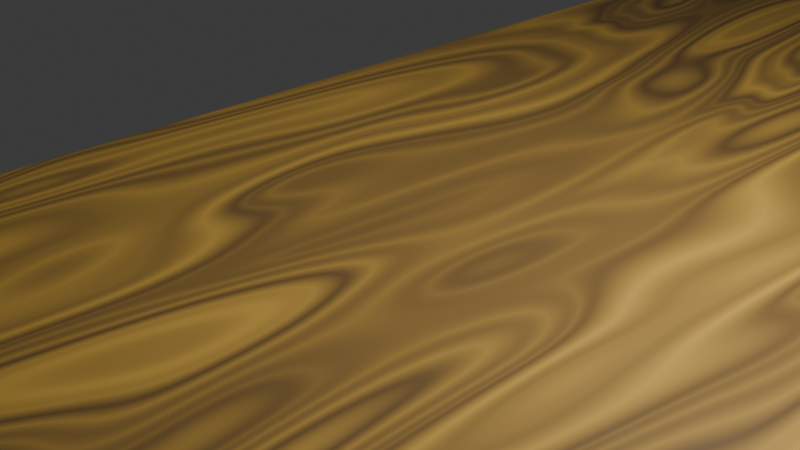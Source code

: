 # Source: Table.blend  (saved by Blender 4.4.30; exported with 4.5.12 LTS)
import bpy
from mathutils import Matrix  # noqa: F401  (used for matrix-valued properties, if any)

bpy.ops.wm.read_factory_settings(use_empty=True)
scene = bpy.context.scene
scene.name = 'Scene'

# ---- collections
col_collection = bpy.data.collections.new('Collection'); scene.collection.children.link(col_collection)

# ---- materials (node trees are filled in below, after node groups)
mat_material = bpy.data.materials.new('Material')
mat_material.alpha_threshold = 0.0
mat_material.roughness = 0.5
mat_material.line_color = (0.0, 0.0, 0.0, 1.0)

# ---- material node trees
mat_material.use_nodes = True; mat_material.node_tree.nodes.clear()
_N = mat_material.node_tree.nodes; _L = mat_material.node_tree.links
n0 = _N.new('ShaderNodeOutputMaterial'); n0.name = 'Material Output'; n0.location = (300, 300)
n1 = _N.new('ShaderNodeBsdfPrincipled'); n1.name = 'Principled BSDF'; n1.location = (10, 300)
n1.inputs[3].default_value = 1.45
n2 = _N.new('ShaderNodeTexVoronoi'); n2.name = '沃罗诺伊纹理'; n2.location = (-582, 241)
n2.inputs[2].default_value = 12.9
n2.inputs[3].default_value = 0.4
n2.inputs[5].default_value = 0.0
n3 = _N.new('ShaderNodeValToRGB'); n3.name = '颜色渐变'; n3.location = (-339, 189)
while len(n3.color_ramp.elements) > 1: n3.color_ramp.elements.remove(n3.color_ramp.elements[-1])
n3.color_ramp.elements[0].position = 0.0; n3.color_ramp.elements[0].color = (0.1344, 0.07538, 0.04482, 1.0)
_e = n3.color_ramp.elements.new(1.0); _e.color = (1.0, 0.5982, 0.1118, 1.0)
n4 = _N.new('ShaderNodeTexNoise'); n4.name = '噪波纹理'; n4.location = (-911, 210)
n4.inputs[2].default_value = -2.0
n4.inputs[3].default_value = 0.5
n4.inputs[5].default_value = 2.1
n4.inputs[8].default_value = -0.5
n5 = _N.new('ShaderNodeMapping'); n5.name = '映射'; n5.location = (-1091, 170)
n5.inputs[1].default_value = (1.6, -0.2, 1.2)
n5.inputs[2].default_value = (-0.7906, -0.03142, 0.0)
n5.inputs[3].default_value = (3.2, 1.2, 1.0)
n6 = _N.new('ShaderNodeTexCoord'); n6.name = '纹理坐标'; n6.location = (-1271, 170)
_L.new(n1.outputs[0], n0.inputs[0])
_L.new(n2.outputs[0], n3.inputs[0])
_L.new(n3.outputs[0], n1.inputs[0])
_L.new(n4.outputs[0], n2.inputs[0])
_L.new(n5.outputs[0], n4.inputs[0])
_L.new(n6.outputs[0], n5.inputs[0])
n0.is_active_output = True

# ---- world
world_world = bpy.data.worlds.new('World'); scene.world = world_world
world_world.use_nodes = True; world_world.node_tree.nodes.clear()
_N = world_world.node_tree.nodes; _L = world_world.node_tree.links
n0 = _N.new('ShaderNodeOutputWorld'); n0.name = 'World Output'; n0.location = (300, 300)
n1 = _N.new('ShaderNodeBackground'); n1.name = 'Background'; n1.location = (10, 300)
n1.inputs[0].default_value = (0.05088, 0.05088, 0.05088, 1.0)
_L.new(n1.outputs[0], n0.inputs[0])
n0.is_active_output = True
world_world.color = (0.05088, 0.05088, 0.05088)
world_world.sun_shadow_jitter_overblur = 0.0

# ---- cameras
cam_camera = bpy.data.cameras.new('Camera')
cam_camera.clip_end = 100.0
cam_camera.ortho_scale = 7.314

# ---- lights
light_light = bpy.data.lights.new('Light', 'POINT')
light_light.energy = 1000.0
light_light.shadow_soft_size = 0.1

# ---- meshes
me_cube = bpy.data.meshes.new('Cube')
me_cube.from_pydata([(1.0, 0.9258, 1.0), (0.9258, 1.0, 1.0), (0.9975, 0.945, 1.0), (0.9901, 0.9629, 1.0), (0.9783, 0.9783, 1.0), (0.9629, 0.9901, 1.0), (0.945, 0.9975, 1.0), (0.9258, 1.0, -1.0), (1.0, 0.9258, -1.0), (0.945, 0.9975, -1.0), (0.9629, 0.9901, -1.0), (0.9783, 0.9783, -1.0), (0.9901, 0.9629, -1.0), (0.9975, 0.945, -1.0), (0.9258, -1.0, 1.0), (1.0, -0.9258, 1.0), (0.945, -0.9975, 1.0), (0.9629, -0.9901, 1.0), (0.9783, -0.9783, 1.0), (0.9901, -0.9629, 1.0), (0.9975, -0.945, 1.0), (1.0, -0.9258, -1.0), (0.9258, -1.0, -1.0), (0.9975, -0.945, -1.0), (0.9901, -0.9629, -1.0), (0.9783, -0.9783, -1.0), (0.9629, -0.9901, -1.0), (0.945, -0.9975, -1.0), (-0.9258, 1.0, 1.0), (-1.0, 0.9258, 1.0), (-0.945, 0.9975, 1.0), (-0.9629, 0.9901, 1.0), (-0.9783, 0.9783, 1.0), (-0.9901, 0.9629, 1.0), (-0.9975, 0.945, 1.0), (-1.0, 0.9258, -1.0), (-0.9258, 1.0, -1.0), (-0.9975, 0.945, -1.0), (-0.9901, 0.9629, -1.0), (-0.9783, 0.9783, -1.0), (-0.9629, 0.9901, -1.0), (-0.945, 0.9975, -1.0), (-1.0, -0.9258, 1.0), (-0.9258, -1.0, 1.0), (-0.9975, -0.945, 1.0), (-0.9901, -0.9629, 1.0), (-0.9783, -0.9783, 1.0), (-0.9629, -0.9901, 1.0), (-0.945, -0.9975, 1.0), (-0.9258, -1.0, -1.0), (-1.0, -0.9258, -1.0), (-0.945, -0.9975, -1.0), (-0.9629, -0.9901, -1.0), (-0.9783, -0.9783, -1.0), (-0.9901, -0.9629, -1.0), (-0.9975, -0.945, -1.0)], [], [(35, 37, 38, 39, 40, 41, 36, 7, 9, 10, 11, 12, 13, 8, 21, 23, 24, 25, 26, 27, 22, 49, 51, 52, 53, 54, 55, 50), (50, 42, 29, 35), (22, 14, 43, 49), (0, 2, 3, 4, 5, 6, 1, 28, 30, 31, 32, 33, 34, 29, 42, 44, 45, 46, 47, 48, 43, 14, 16, 17, 18, 19, 20, 15), (8, 0, 15, 21), (0, 8, 13, 2), (2, 13, 12, 3), (3, 12, 11, 4), (4, 11, 10, 5), (5, 10, 9, 6), (6, 9, 7, 1), (49, 43, 48, 51), (51, 48, 47, 52), (52, 47, 46, 53), (53, 46, 45, 54), (54, 45, 44, 55), (55, 44, 42, 50), (14, 22, 27, 16), (16, 27, 26, 17), (17, 26, 25, 18), (18, 25, 24, 19), (19, 24, 23, 20), (20, 23, 21, 15), (28, 36, 41, 30), (30, 41, 40, 31), (31, 40, 39, 32), (32, 39, 38, 33), (33, 38, 37, 34), (34, 37, 35, 29), (36, 28, 1, 7)])
_uv = me_cube.uv_layers.new(name='UVMap')
_uv.uv.foreach_set('vector', [0.125, 0.5093, 0.1253, 0.5069, 0.1262, 0.5046, 0.1277, 0.5027, 0.1296, 0.5012, 0.1319, 0.5003, 0.1343, 0.5, 0.3657, 0.5, 0.3681, 0.5003, 0.3704, 0.5012, 0.3723, 0.5027, 0.3738, 0.5046, 0.3747, 0.5069, 0.375, 0.5093, 0.375, 0.7407, 0.3747, 0.7431, 0.3738, 0.7454, 0.3723, 0.7473, 0.3704, 0.7488, 0.3681, 0.7497, 0.3657, 0.75, 0.1343, 0.75, 0.1319, 0.7497, 0.1296, 0.7488, 0.1277, 0.7473, 0.1262, 0.7454, 0.1253, 0.7431, 0.125, 0.7407, 0.375, 0.009269, 0.625, 0.009269, 0.625, 0.2407, 0.375, 0.2407, 0.375, 0.7593, 0.625, 0.7593, 0.625, 0.9907, 0.375, 0.9907, 0.625, 0.5093, 0.6253, 0.5069, 0.6262, 0.5046, 0.6277, 0.5027, 0.6296, 0.5012, 0.6319, 0.5003, 0.6343, 0.5, 0.8657, 0.5, 0.8681, 0.5003, 0.8704, 0.5012, 0.8723, 0.5027, 0.8738, 0.5046, 0.8747, 0.5069, 0.875, 0.5093, 0.875, 0.7407, 0.8747, 0.7431, 0.8738, 0.7454, 0.8723, 0.7473, 0.8704, 0.7488, 0.8681, 0.7497, 0.8657, 0.75, 0.6343, 0.75, 0.6319, 0.7497, 0.6296, 0.7488, 0.6277, 0.7473, 0.6262, 0.7454, 0.6253, 0.7431, 0.625, 0.7407, 0.375, 0.5093, 0.625, 0.5093, 0.625, 0.7407, 0.375, 0.7407, 0.625, 0.5093, 0.375, 0.5093, 0.375, 0.5069, 0.625, 0.5069, 0.625, 0.5069, 0.375, 0.5069, 0.375, 0.5046, 0.625, 0.5046, 0.625, 0.5046, 0.375, 0.5046, 0.375, 0.5, 0.625, 0.5, 0.625, 0.5, 0.375, 0.5, 0.375, 0.4954, 0.625, 0.4954, 0.625, 0.4954, 0.375, 0.4954, 0.375, 0.4931, 0.625, 0.4931, 0.625, 0.4931, 0.375, 0.4931, 0.375, 0.4907, 0.625, 0.4907, 0.375, 0.9907, 0.625, 0.9907, 0.625, 0.9931, 0.375, 0.9931, 0.375, 0.9931, 0.625, 0.9931, 0.625, 0.9954, 0.375, 0.9954, 0.375, 0.9954, 0.625, 0.9954, 0.625, 1.0, 0.375, 1.0, 0.375, 0.0, 0.625, 0.0, 0.625, 0.004635, 0.375, 0.004635, 0.375, 0.004635, 0.625, 0.004635, 0.625, 0.00687, 0.375, 0.00687, 0.375, 0.00687, 0.625, 0.00687, 0.625, 0.009269, 0.375, 0.009269, 0.625, 0.7593, 0.375, 0.7593, 0.375, 0.7569, 0.625, 0.7569, 0.625, 0.7569, 0.375, 0.7569, 0.375, 0.7546, 0.625, 0.7546, 0.625, 0.7546, 0.375, 0.7546, 0.375, 0.75, 0.625, 0.75, 0.625, 0.75, 0.375, 0.75, 0.375, 0.7454, 0.625, 0.7454, 0.625, 0.7454, 0.375, 0.7454, 0.375, 0.7431, 0.625, 0.7431, 0.625, 0.7431, 0.375, 0.7431, 0.375, 0.7407, 0.625, 0.7407, 0.625, 0.2593, 0.375, 0.2593, 0.375, 0.2569, 0.625, 0.2569, 0.625, 0.2569, 0.375, 0.2569, 0.375, 0.2546, 0.625, 0.2546, 0.625, 0.2546, 0.375, 0.2546, 0.375, 0.25, 0.625, 0.25, 0.625, 0.25, 0.375, 0.25, 0.375, 0.2454, 0.625, 0.2454, 0.625, 0.2454, 0.375, 0.2454, 0.375, 0.2431, 0.625, 0.2431, 0.625, 0.2431, 0.375, 0.2431, 0.375, 0.2407, 0.625, 0.2407, 0.375, 0.2593, 0.625, 0.2593, 0.625, 0.4907, 0.375, 0.4907])
me_cube.materials.append(mat_material)
me_cube.use_mirror_vertex_groups = False
me_cube.update()
me_cube_001 = bpy.data.meshes.new('Cube.001')
me_cube_001.from_pydata([(0.9322, 0.9214, 22.62), (0.9214, 0.9322, 22.62), (0.9314, 0.9273, 22.62), (0.9309, 0.9287, 22.62), (0.9299, 0.9299, 22.62), (0.9287, 0.9309, 22.62), (0.9273, 0.9314, 22.62), (0.9214, -0.9322, 22.62), (0.9322, -0.9214, 22.62), (0.9273, -0.9314, 22.62), (0.9287, -0.9309, 22.62), (0.9299, -0.9299, 22.62), (0.9309, -0.9287, 22.62), (0.9314, -0.9273, 22.62), (-0.9214, 0.9322, 22.62), (-0.9322, 0.9214, 22.62), (-0.9273, 0.9314, 22.62), (-0.9287, 0.9309, 22.62), (-0.9299, 0.9299, 22.62), (-0.9309, 0.9287, 22.62), (-0.9314, 0.9273, 22.62), (-0.9322, -0.9214, 22.62), (-0.9214, -0.9322, 22.62), (-0.9314, -0.9273, 22.62), (-0.9309, -0.9287, 22.62), (-0.9299, -0.9299, 22.62), (-0.9287, -0.9309, 22.62), (-0.9273, -0.9314, 22.62), (0.9314, 0.9273, 26.71), (0.9322, 0.9214, 26.71), (0.9309, 0.9287, 26.71), (0.9299, 0.9299, 26.71), (0.9287, 0.9309, 26.71), (0.9273, 0.9314, 26.71), (0.9214, 0.9322, 26.71), (-0.9214, -0.9322, 26.71), (-0.9273, -0.9314, 26.71), (-0.9287, -0.9309, 26.71), (-0.9299, -0.9299, 26.71), (-0.9309, -0.9287, 26.71), (-0.9314, -0.9273, 26.71), (-0.9322, -0.9214, 26.71), (0.9273, -0.9314, 26.71), (0.9214, -0.9322, 26.71), (0.9287, -0.9309, 26.71), (0.9299, -0.9299, 26.71), (0.9309, -0.9287, 26.71), (0.9314, -0.9273, 26.71), (0.9322, -0.9214, 26.71), (-0.9273, 0.9314, 26.71), (-0.9214, 0.9322, 26.71), (-0.9287, 0.9309, 26.71), (-0.9299, 0.9299, 26.71), (-0.9309, 0.9287, 26.71), (-0.9314, 0.9273, 26.71), (-0.9322, 0.9214, 26.71), (0.9975, 0.945, 22.62), (1.0, 0.9258, 22.62), (0.9901, 0.9629, 22.62), (0.9783, 0.9783, 22.62), (0.9629, 0.9901, 22.62), (0.945, 0.9975, 22.62), (0.9258, 1.0, 22.62), (-0.9258, -1.0, 22.62), (-0.945, -0.9975, 22.62), (-0.9629, -0.9901, 22.62), (-0.9783, -0.9783, 22.62), (-0.9901, -0.9629, 22.62), (-0.9975, -0.945, 22.62), (-1.0, -0.9258, 22.62), (0.945, -0.9975, 22.62), (0.9258, -1.0, 22.62), (0.9629, -0.9901, 22.62), (0.9783, -0.9783, 22.62), (0.9901, -0.9629, 22.62), (0.9975, -0.945, 22.62), (1.0, -0.9258, 22.62), (-0.945, 0.9975, 22.62), (-0.9258, 1.0, 22.62), (-0.9629, 0.9901, 22.62), (-0.9783, 0.9783, 22.62), (-0.9901, 0.9629, 22.62), (-0.9975, 0.945, 22.62), (-1.0, 0.9258, 22.62), (0.9975, 0.945, 26.71), (1.0, 0.9258, 26.71), (0.9901, 0.9629, 26.71), (0.9783, 0.9783, 26.71), (0.9629, 0.9901, 26.71), (0.945, 0.9975, 26.71), (0.9258, 1.0, 26.71), (-0.9258, -1.0, 26.71), (-0.945, -0.9975, 26.71), (-0.9629, -0.9901, 26.71), (-0.9783, -0.9783, 26.71), (-0.9901, -0.9629, 26.71), (-0.9975, -0.945, 26.71), (-1.0, -0.9258, 26.71), (0.945, -0.9975, 26.71), (0.9258, -1.0, 26.71), (0.9629, -0.9901, 26.71), (0.9783, -0.9783, 26.71), (0.9901, -0.9629, 26.71), (0.9975, -0.945, 26.71), (1.0, -0.9258, 26.71), (-0.945, 0.9975, 26.71), (-0.9258, 1.0, 26.71), (-0.9629, 0.9901, 26.71), (-0.9783, 0.9783, 26.71), (-0.9901, 0.9629, 26.71), (-0.9975, 0.945, 26.71), (-1.0, 0.9258, 26.71)], [], [(30, 31, 4, 3), (28, 30, 3, 2), (81, 82, 110, 109), (67, 66, 94, 95), (82, 83, 111, 110), (68, 67, 95, 96), (62, 78, 106, 90), (69, 68, 96, 97), (76, 57, 85, 104), (71, 70, 98, 99), (83, 69, 97, 111), (70, 72, 100, 98), (57, 56, 84, 85), (63, 71, 99, 91), (72, 73, 101, 100), (56, 58, 86, 84), (73, 74, 102, 101), (58, 59, 87, 86), (74, 75, 103, 102), (59, 60, 88, 87), (75, 76, 104, 103), (60, 61, 89, 88), (78, 77, 105, 106), (61, 62, 90, 89), (77, 79, 107, 105), (64, 63, 91, 92), (79, 80, 108, 107), (65, 64, 92, 93), (80, 81, 109, 108), (66, 65, 93, 94), (0, 2, 56, 57), (2, 3, 58, 56), (3, 4, 59, 58), (4, 5, 60, 59), (5, 6, 61, 60), (6, 1, 62, 61), (27, 22, 63, 64), (26, 27, 64, 65), (25, 26, 65, 66), (24, 25, 66, 67), (23, 24, 67, 68), (21, 23, 68, 69), (7, 9, 70, 71), (9, 10, 72, 70), (10, 11, 73, 72), (11, 12, 74, 73), (12, 13, 75, 74), (13, 8, 76, 75), (14, 16, 77, 78), (16, 17, 79, 77), (17, 18, 80, 79), (18, 19, 81, 80), (19, 20, 82, 81), (20, 15, 83, 82), (1, 14, 78, 62), (8, 0, 57, 76), (15, 21, 69, 83), (22, 7, 71, 63), (28, 29, 85, 84), (30, 28, 84, 86), (31, 30, 86, 87), (32, 31, 87, 88), (33, 32, 88, 89), (34, 33, 89, 90), (35, 36, 92, 91), (36, 37, 93, 92), (37, 38, 94, 93), (38, 39, 95, 94), (39, 40, 96, 95), (40, 41, 97, 96), (42, 43, 99, 98), (44, 42, 98, 100), (45, 44, 100, 101), (46, 45, 101, 102), (47, 46, 102, 103), (48, 47, 103, 104), (49, 50, 106, 105), (51, 49, 105, 107), (52, 51, 107, 108), (53, 52, 108, 109), (54, 53, 109, 110), (55, 54, 110, 111), (50, 34, 90, 106), (29, 48, 104, 85), (41, 55, 111, 97), (43, 35, 91, 99), (31, 32, 5, 4), (32, 33, 6, 5), (33, 34, 1, 6), (34, 50, 14, 1), (50, 49, 16, 14), (49, 51, 17, 16), (51, 52, 18, 17), (52, 53, 19, 18), (53, 54, 20, 19), (54, 55, 15, 20), (55, 41, 21, 15), (41, 40, 23, 21), (40, 39, 24, 23), (39, 38, 25, 24), (38, 37, 26, 25), (37, 36, 27, 26), (36, 35, 22, 27), (35, 43, 7, 22), (43, 42, 9, 7), (42, 44, 10, 9), (44, 45, 11, 10), (45, 46, 12, 11), (46, 47, 13, 12), (47, 48, 8, 13), (48, 29, 0, 8), (29, 28, 2, 0)])
_uv = me_cube_001.uv_layers.new(name='UVMap')
_uv.uv.foreach_set('vector', [0.6336, 0.5089, 0.6338, 0.5088, 0.6338, 0.5088, 0.6336, 0.5089, 0.6336, 0.5091, 0.6336, 0.5089, 0.6336, 0.5089, 0.6336, 0.5091, 0.8738, 0.5046, 0.8747, 0.5069, 0.8747, 0.5069, 0.8738, 0.5046, 0.8738, 0.7454, 0.8723, 0.7473, 0.8723, 0.7473, 0.8738, 0.7454, 0.8747, 0.5069, 0.875, 0.5093, 0.875, 0.5093, 0.8747, 0.5069, 0.8747, 0.7431, 0.8738, 0.7454, 0.8738, 0.7454, 0.8747, 0.7431, 0.6343, 0.5, 0.8657, 0.5, 0.8657, 0.5, 0.6343, 0.5, 0.875, 0.7407, 0.8747, 0.7431, 0.8747, 0.7431, 0.875, 0.7407, 0.625, 0.7407, 0.625, 0.5093, 0.625, 0.5093, 0.625, 0.7407, 0.6343, 0.75, 0.6319, 0.7497, 0.6319, 0.7497, 0.6343, 0.75, 0.875, 0.5093, 0.875, 0.7407, 0.875, 0.7407, 0.875, 0.5093, 0.6319, 0.7497, 0.6296, 0.7488, 0.6296, 0.7488, 0.6319, 0.7497, 0.625, 0.5093, 0.6253, 0.5069, 0.6253, 0.5069, 0.625, 0.5093, 0.8657, 0.75, 0.6343, 0.75, 0.6343, 0.75, 0.8657, 0.75, 0.6296, 0.7488, 0.6277, 0.7473, 0.6277, 0.7473, 0.6296, 0.7488, 0.6253, 0.5069, 0.6262, 0.5046, 0.6262, 0.5046, 0.6253, 0.5069, 0.6277, 0.7473, 0.6262, 0.7454, 0.6262, 0.7454, 0.6277, 0.7473, 0.6262, 0.5046, 0.6277, 0.5027, 0.6277, 0.5027, 0.6262, 0.5046, 0.6262, 0.7454, 0.6253, 0.7431, 0.6253, 0.7431, 0.6262, 0.7454, 0.6277, 0.5027, 0.6296, 0.5012, 0.6296, 0.5012, 0.6277, 0.5027, 0.6253, 0.7431, 0.625, 0.7407, 0.625, 0.7407, 0.6253, 0.7431, 0.6296, 0.5012, 0.6319, 0.5003, 0.6319, 0.5003, 0.6296, 0.5012, 0.8657, 0.5, 0.8681, 0.5003, 0.8681, 0.5003, 0.8657, 0.5, 0.6319, 0.5003, 0.6343, 0.5, 0.6343, 0.5, 0.6319, 0.5003, 0.8681, 0.5003, 0.8704, 0.5012, 0.8704, 0.5012, 0.8681, 0.5003, 0.8681, 0.7497, 0.8657, 0.75, 0.8657, 0.75, 0.8681, 0.7497, 0.8704, 0.5012, 0.8723, 0.5027, 0.8723, 0.5027, 0.8704, 0.5012, 0.8704, 0.7488, 0.8681, 0.7497, 0.8681, 0.7497, 0.8704, 0.7488, 0.8723, 0.5027, 0.8738, 0.5046, 0.8738, 0.5046, 0.8723, 0.5027, 0.8723, 0.7473, 0.8704, 0.7488, 0.8704, 0.7488, 0.8723, 0.7473, 0.6335, 0.5098, 0.6336, 0.5091, 0.6253, 0.5069, 0.625, 0.5093, 0.6336, 0.5091, 0.6336, 0.5089, 0.6262, 0.5046, 0.6253, 0.5069, 0.6336, 0.5089, 0.6338, 0.5088, 0.6277, 0.5027, 0.6262, 0.5046, 0.6338, 0.5088, 0.6339, 0.5086, 0.6296, 0.5012, 0.6277, 0.5027, 0.6339, 0.5086, 0.6341, 0.5086, 0.6319, 0.5003, 0.6296, 0.5012, 0.6341, 0.5086, 0.6348, 0.5085, 0.6343, 0.5, 0.6319, 0.5003, 0.8659, 0.7414, 0.8652, 0.7415, 0.8657, 0.75, 0.8681, 0.7497, 0.8661, 0.7414, 0.8659, 0.7414, 0.8681, 0.7497, 0.8704, 0.7488, 0.8662, 0.7412, 0.8661, 0.7414, 0.8704, 0.7488, 0.8723, 0.7473, 0.8664, 0.7411, 0.8662, 0.7412, 0.8723, 0.7473, 0.8738, 0.7454, 0.8664, 0.7409, 0.8664, 0.7411, 0.8738, 0.7454, 0.8747, 0.7431, 0.8665, 0.7402, 0.8664, 0.7409, 0.8747, 0.7431, 0.875, 0.7407, 0.6348, 0.7415, 0.6341, 0.7414, 0.6319, 0.7497, 0.6343, 0.75, 0.6341, 0.7414, 0.6339, 0.7414, 0.6296, 0.7488, 0.6319, 0.7497, 0.6339, 0.7414, 0.6338, 0.7412, 0.6277, 0.7473, 0.6296, 0.7488, 0.6338, 0.7412, 0.6336, 0.7411, 0.6262, 0.7454, 0.6277, 0.7473, 0.6336, 0.7411, 0.6336, 0.7409, 0.6253, 0.7431, 0.6262, 0.7454, 0.6336, 0.7409, 0.6335, 0.7402, 0.625, 0.7407, 0.6253, 0.7431, 0.8652, 0.5085, 0.8659, 0.5086, 0.8681, 0.5003, 0.8657, 0.5, 0.8659, 0.5086, 0.8661, 0.5086, 0.8704, 0.5012, 0.8681, 0.5003, 0.8661, 0.5086, 0.8662, 0.5088, 0.8723, 0.5027, 0.8704, 0.5012, 0.8662, 0.5088, 0.8664, 0.5089, 0.8738, 0.5046, 0.8723, 0.5027, 0.8664, 0.5089, 0.8664, 0.5091, 0.8747, 0.5069, 0.8738, 0.5046, 0.8664, 0.5091, 0.8665, 0.5098, 0.875, 0.5093, 0.8747, 0.5069, 0.6348, 0.5085, 0.8652, 0.5085, 0.8657, 0.5, 0.6343, 0.5, 0.6335, 0.7402, 0.6335, 0.5098, 0.625, 0.5093, 0.625, 0.7407, 0.8665, 0.5098, 0.8665, 0.7402, 0.875, 0.7407, 0.875, 0.5093, 0.8652, 0.7415, 0.6348, 0.7415, 0.6343, 0.75, 0.8657, 0.75, 0.6336, 0.5091, 0.6335, 0.5098, 0.625, 0.5093, 0.6253, 0.5069, 0.6336, 0.5089, 0.6336, 0.5091, 0.6253, 0.5069, 0.6262, 0.5046, 0.6338, 0.5088, 0.6336, 0.5089, 0.6262, 0.5046, 0.6277, 0.5027, 0.6339, 0.5086, 0.6338, 0.5088, 0.6277, 0.5027, 0.6296, 0.5012, 0.6341, 0.5086, 0.6339, 0.5086, 0.6296, 0.5012, 0.6319, 0.5003, 0.6348, 0.5085, 0.6341, 0.5086, 0.6319, 0.5003, 0.6343, 0.5, 0.8652, 0.7415, 0.8659, 0.7414, 0.8681, 0.7497, 0.8657, 0.75, 0.8659, 0.7414, 0.8661, 0.7414, 0.8704, 0.7488, 0.8681, 0.7497, 0.8661, 0.7414, 0.8662, 0.7412, 0.8723, 0.7473, 0.8704, 0.7488, 0.8662, 0.7412, 0.8664, 0.7411, 0.8738, 0.7454, 0.8723, 0.7473, 0.8664, 0.7411, 0.8664, 0.7409, 0.8747, 0.7431, 0.8738, 0.7454, 0.8664, 0.7409, 0.8665, 0.7402, 0.875, 0.7407, 0.8747, 0.7431, 0.6341, 0.7414, 0.6348, 0.7415, 0.6343, 0.75, 0.6319, 0.7497, 0.6339, 0.7414, 0.6341, 0.7414, 0.6319, 0.7497, 0.6296, 0.7488, 0.6338, 0.7412, 0.6339, 0.7414, 0.6296, 0.7488, 0.6277, 0.7473, 0.6336, 0.7411, 0.6338, 0.7412, 0.6277, 0.7473, 0.6262, 0.7454, 0.6336, 0.7409, 0.6336, 0.7411, 0.6262, 0.7454, 0.6253, 0.7431, 0.6335, 0.7402, 0.6336, 0.7409, 0.6253, 0.7431, 0.625, 0.7407, 0.8659, 0.5086, 0.8652, 0.5085, 0.8657, 0.5, 0.8681, 0.5003, 0.8661, 0.5086, 0.8659, 0.5086, 0.8681, 0.5003, 0.8704, 0.5012, 0.8662, 0.5088, 0.8661, 0.5086, 0.8704, 0.5012, 0.8723, 0.5027, 0.8664, 0.5089, 0.8662, 0.5088, 0.8723, 0.5027, 0.8738, 0.5046, 0.8664, 0.5091, 0.8664, 0.5089, 0.8738, 0.5046, 0.8747, 0.5069, 0.8665, 0.5098, 0.8664, 0.5091, 0.8747, 0.5069, 0.875, 0.5093, 0.8652, 0.5085, 0.6348, 0.5085, 0.6343, 0.5, 0.8657, 0.5, 0.6335, 0.5098, 0.6335, 0.7402, 0.625, 0.7407, 0.625, 0.5093, 0.8665, 0.7402, 0.8665, 0.5098, 0.875, 0.5093, 0.875, 0.7407, 0.6348, 0.7415, 0.8652, 0.7415, 0.8657, 0.75, 0.6343, 0.75, 0.6338, 0.5088, 0.6339, 0.5086, 0.6339, 0.5086, 0.6338, 0.5088, 0.6339, 0.5086, 0.6341, 0.5086, 0.6341, 0.5086, 0.6339, 0.5086, 0.6341, 0.5086, 0.6348, 0.5085, 0.6348, 0.5085, 0.6341, 0.5086, 0.6348, 0.5085, 0.8652, 0.5085, 0.8652, 0.5085, 0.6348, 0.5085, 0.8652, 0.5085, 0.8659, 0.5086, 0.8659, 0.5086, 0.8652, 0.5085, 0.8659, 0.5086, 0.8661, 0.5086, 0.8661, 0.5086, 0.8659, 0.5086, 0.8661, 0.5086, 0.8662, 0.5088, 0.8662, 0.5088, 0.8661, 0.5086, 0.8662, 0.5088, 0.8664, 0.5089, 0.8664, 0.5089, 0.8662, 0.5088, 0.8664, 0.5089, 0.8664, 0.5091, 0.8664, 0.5091, 0.8664, 0.5089, 0.8664, 0.5091, 0.8665, 0.5098, 0.8665, 0.5098, 0.8664, 0.5091, 0.8665, 0.5098, 0.8665, 0.7402, 0.8665, 0.7402, 0.8665, 0.5098, 0.8665, 0.7402, 0.8664, 0.7409, 0.8664, 0.7409, 0.8665, 0.7402, 0.8664, 0.7409, 0.8664, 0.7411, 0.8664, 0.7411, 0.8664, 0.7409, 0.8664, 0.7411, 0.8662, 0.7412, 0.8662, 0.7412, 0.8664, 0.7411, 0.8662, 0.7412, 0.8661, 0.7414, 0.8661, 0.7414, 0.8662, 0.7412, 0.8661, 0.7414, 0.8659, 0.7414, 0.8659, 0.7414, 0.8661, 0.7414, 0.8659, 0.7414, 0.8652, 0.7415, 0.8652, 0.7415, 0.8659, 0.7414, 0.8652, 0.7415, 0.6348, 0.7415, 0.6348, 0.7415, 0.8652, 0.7415, 0.6348, 0.7415, 0.6341, 0.7414, 0.6341, 0.7414, 0.6348, 0.7415, 0.6341, 0.7414, 0.6339, 0.7414, 0.6339, 0.7414, 0.6341, 0.7414, 0.6339, 0.7414, 0.6338, 0.7412, 0.6338, 0.7412, 0.6339, 0.7414, 0.6338, 0.7412, 0.6336, 0.7411, 0.6336, 0.7411, 0.6338, 0.7412, 0.6336, 0.7411, 0.6336, 0.7409, 0.6336, 0.7409, 0.6336, 0.7411, 0.6336, 0.7409, 0.6335, 0.7402, 0.6335, 0.7402, 0.6336, 0.7409, 0.6335, 0.7402, 0.6335, 0.5098, 0.6335, 0.5098, 0.6335, 0.7402, 0.6335, 0.5098, 0.6336, 0.5091, 0.6336, 0.5091, 0.6335, 0.5098])
me_cube_001.materials.append(mat_material)
me_cube_001.use_mirror_vertex_groups = False
me_cube_001.update()

# ---- objects
ob_table = bpy.data.objects.new('Table', me_cube)
ob_light = bpy.data.objects.new('Light', light_light)
ob_camera = bpy.data.objects.new('Camera', cam_camera)
ob_table01 = bpy.data.objects.new('Table01', me_cube_001)

# ---- transforms, parenting, visibility, modifiers, constraints
ob_table.location = (1.545, 0.5759, 0.06534)
ob_table.scale = (-4.876, -9.352, -0.1734)
ob_table.lock_rotations_4d = False
ob_table.empty_display_type = 'ARROWS'
ob_table.lineart.crease_threshold = 0.0
_m = ob_table.modifiers.new('倒角', 'BEVEL')
_m.width = 0.31
_m.width_pct = 0.31
_m.segments = 4
ob_light.location = (4.076, 1.005, 5.904)
ob_light.rotation_euler = (0.6503, 0.05522, 1.866)
ob_light.lock_rotations_4d = False
ob_light.empty_display_type = 'ARROWS'
ob_light.color = (0.0, 0.0, 0.0, 0.0)
ob_light.lineart.crease_threshold = 0.0
ob_camera.location = (7.359, -6.926, 4.958)
ob_camera.rotation_euler = (1.109, 0.0, 0.8149)
ob_camera.lock_rotations_4d = False
ob_camera.empty_display_type = 'ARROWS'
ob_camera.color = (0.0, 0.0, 0.0, 0.0)
ob_camera.display_type = 'WIRE'
ob_camera.lineart.crease_threshold = 0.0
ob_table01.parent = ob_table
ob_table01.matrix_parent_inverse = Matrix(((-0.2051, -0.0, -0.0, 0.0), (-0.0, -0.1069, 0.0, -0.0), (-0.0, 0.0, -5.768, 0.0), (0.0, -0.0, 0.0, 1.0)))
ob_table01.location = (0.0, 0.0, 3.478)
ob_table01.scale = (-4.529, -8.686, -0.161)
ob_table01.lock_rotations_4d = False
ob_table01.empty_display_type = 'ARROWS'
ob_table01.lineart.crease_threshold = 0.0
_m = ob_table01.modifiers.new('倒角', 'BEVEL')
_m.width = 0.31
_m.width_pct = 0.31
_m.segments = 4

# ---- collection membership
col_collection.objects.link(ob_table)
col_collection.objects.link(ob_light)
col_collection.objects.link(ob_camera)
col_collection.objects.link(ob_table01)

# ---- scene / render settings (as saved in the file)
scene.camera = ob_camera
scene.frame_start = 1; scene.frame_end = 250; scene.frame_set(225)
scene.render.engine = 'BLENDER_EEVEE_NEXT'
bpy.context.view_layer.update()
